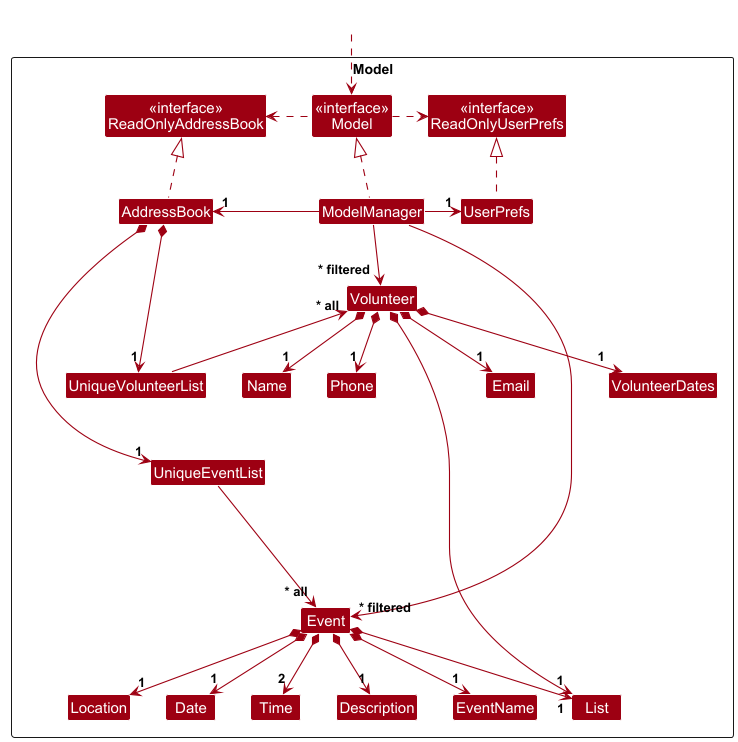

The diagram above was rendered by PlantUML. Its source (embedded in the PNG):
@startuml
!include style.puml
skinparam arrowThickness 1.1
skinparam arrowColor MODEL_COLOR
skinparam classBackgroundColor MODEL_COLOR

Package Model as ModelPackage <<Rectangle>>{
  Class "<<interface>>\nReadOnlyAddressBook" as ReadOnlyAddressBook
  Class "<<interface>>\nReadOnlyUserPrefs" as ReadOnlyUserPrefs
  Class "<<interface>>\nModel" as Model
  Class AddressBook
  Class ModelManager
  Class UserPrefs

  Class UniqueVolunteerList
  Class Volunteer
  Class Name
  Class Phone
  Class Email
  Class VolunteerDates
  Class List

  Class UniqueEventList
  Class Event
  Class EventName
  Class Location
  Class Date
  Class Time
  Class Description
  Class List

  Class I #FFFFFF
}

Class HiddenOutside #FFFFFF
HiddenOutside ..> Model

AddressBook .up.|> ReadOnlyAddressBook

ModelManager .up.|> Model
Model .right.> ReadOnlyUserPrefs
Model .left.> ReadOnlyAddressBook
ModelManager -left-> "1" AddressBook
ModelManager -right-> "1" UserPrefs
UserPrefs .up.|> ReadOnlyUserPrefs

AddressBook *--> "1" UniqueVolunteerList
UniqueVolunteerList -up-> "~* all" Volunteer
Volunteer *--> "1" Name
Volunteer *--> "1" Phone
Volunteer *--> "1" Email
Volunteer *--> "1" VolunteerDates
Volunteer *--> "1" List

AddressBook *-down-> "1" UniqueEventList
UniqueEventList --> "~* all" Event
Event *--> "1" EventName
Event *--> "1" Location
Event *--> "1" Date
Event *--> "2" Time
Event *--> "1" Description
Event *--> "1" List

Volunteer -[hidden]up--> I
Event -[hidden]up--> I
UniqueVolunteerList -[hidden]right-> I
UniqueEventList -[hidden]right-> I

Name -[hidden]right-> Phone
Phone -[hidden]right-> Email
Email -[hidden]right-> VolunteerDates
VolunteerDates -[hidden]right-> List

EventName -[hidden]right-> Location
Location -[hidden]right-> Date
Date -[hidden]right-> Time
Time -[hidden]right-> Description

ModelManager --> "~* filtered" Volunteer
ModelManager --> "~* filtered" Event
@enduml